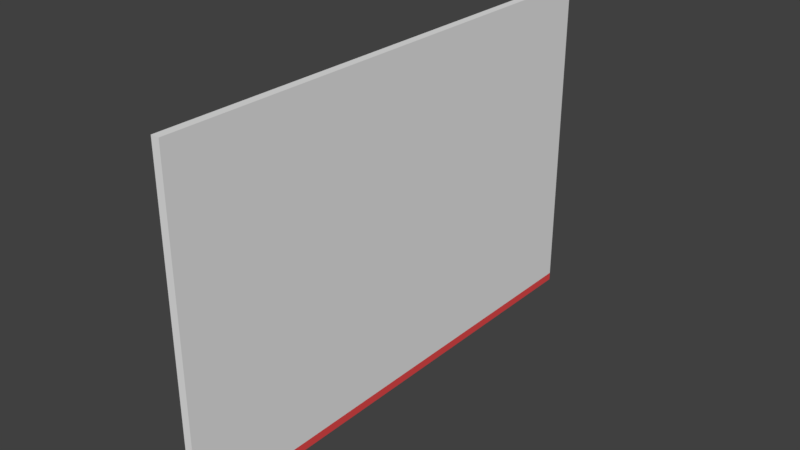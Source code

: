 # Source: West-Wall-SHOP.blend  (saved by Blender 2.79.0; exported with 4.5.12 LTS)
import bpy
from mathutils import Matrix  # noqa: F401  (used for matrix-valued properties, if any)

bpy.ops.wm.read_factory_settings(use_empty=True)
scene = bpy.context.scene
scene.name = 'Scene'

# ---- collections
col_collection_1 = bpy.data.collections.new('Collection 1'); scene.collection.children.link(col_collection_1)

# ---- materials (node trees are filled in below, after node groups)
mat_outline = bpy.data.materials.new('Outline')
mat_outline.alpha_threshold = 0.0
mat_outline.use_transparent_shadow = False
mat_outline.diffuse_color = (0.8, 0.07189, 0.07332, 1.0)
mat_outline.roughness = 0.5
mat_material_001 = bpy.data.materials.new('Material.001')
mat_material_001.alpha_threshold = 0.0
mat_material_001.use_transparent_shadow = False
mat_material_001.roughness = 0.5

# ---- material node trees

# ---- world
world_world = bpy.data.worlds.new('World'); scene.world = world_world
world_world.color = (0.05088, 0.05088, 0.05088)
world_world.use_sun_shadow = False
world_world.sun_shadow_jitter_overblur = 0.0
world_world.cycles.sampling_method = 'MANUAL'

# ---- meshes
me_cube_001 = bpy.data.meshes.new('Cube.001')
me_cube_001.from_pydata([(0.0, 0.0, 0.0), (0.0, 0.0, 6.241), (0.0, 9.541, 0.0), (0.0, 9.541, 6.241), (0.1523, 0.0, 0.0), (0.1523, 0.0, 6.241), (0.1523, 9.541, 0.0), (0.1523, 9.541, 6.241), (0.0, 0.0, 0.1525), (0.0, 9.541, 0.1525), (0.1523, 9.541, 0.1525), (0.1523, 0.0, 0.1525)], [], [(8, 1, 3, 9), (9, 3, 7, 10), (10, 7, 5, 11), (11, 5, 1, 8), (2, 6, 4, 0), (7, 3, 1, 5), (4, 11, 8, 0), (6, 10, 11, 4), (2, 9, 10, 6), (0, 8, 9, 2)])
me_cube_001.polygons.foreach_set('material_index', [1, 1, 1, 1, 1, 1, 0, 0, 0, 0])
_uv = me_cube_001.uv_layers.new(name='UVMap')
_uv.uv.foreach_set('vector', [0.0001395, 0.3962, 0.0001395, 0.0001395, 0.6207, 0.0001395, 0.6207, 0.3962, 0.5932, 0.7927, 0.9999, 0.7927, 0.9999, 0.8029, 0.5932, 0.8029, 0.6207, 0.3964, 0.6207, 0.7925, 0.0001395, 0.7925, 0.0001396, 0.3964, 0.6309, 0.01006, 0.6309, 0.4061, 0.621, 0.4061, 0.621, 0.01006, 0.5831, 0.7927, 0.5831, 0.8029, 0.0001395, 0.8038, 0.0001395, 0.7936, 0.5937, 0.8254, 0.5937, 0.8357, 0.0001395, 0.8357, 0.000155, 0.8254, 0.6309, 0.0001395, 0.6309, 0.01006, 0.621, 0.01006, 0.621, 0.0001395, 0.594, 0.8147, 0.594, 0.8251, 0.0001395, 0.8251, 0.0001548, 0.8147, 0.5831, 0.7927, 0.5932, 0.7927, 0.5932, 0.8029, 0.5831, 0.8029, 0.0001395, 0.8144, 0.0001548, 0.8041, 0.594, 0.8041, 0.594, 0.8144])
me_cube_001.materials.append(mat_outline)
me_cube_001.materials.append(mat_material_001)
me_cube_001.use_remesh_preserve_volume = False
me_cube_001.use_remesh_preserve_attributes = False
me_cube_001.use_mirror_vertex_groups = False
me_cube_001.update()

# ---- objects
ob_cube = bpy.data.objects.new('Cube', me_cube_001)

# ---- transforms, parenting, visibility, modifiers, constraints
ob_cube.location = (0.0, 0.0, 0.0)
ob_cube.lineart.crease_threshold = 0.0

# ---- collection membership
col_collection_1.objects.link(ob_cube)

# ---- scene / render settings (as saved in the file)
scene.frame_start = 1; scene.frame_end = 250; scene.frame_set(1)
scene.render.engine = 'BLENDER_EEVEE_NEXT'
scene.render.resolution_percentage = 50
scene.render.dither_intensity = 0.0
scene.cycles.use_denoising = False
scene.cycles.samples = 128
scene.cycles.sampling_pattern = 'TABULATED_SOBOL'
scene.cycles.use_adaptive_sampling = False
scene.cycles.use_light_tree = False
scene.cycles.blur_glossy = 0.0
scene.cycles.sample_clamp_indirect = 0.0
scene.view_settings.view_transform = 'Standard'
bpy.context.view_layer.update()

# ---- added for rendering (the .blend has no active camera and no usable light): camera, sun
cam_auto = bpy.data.cameras.new('AutoCamera')
cam_auto.lens = 50.0
cam_auto.sensor_width = 36.0
cam_auto.clip_end = 1000.0
ob_auto_camera = bpy.data.objects.new('AutoCamera', cam_auto)
scene.collection.objects.link(ob_auto_camera)
ob_auto_camera.location = (10.6251, -7.88838, 11.5595)
ob_auto_camera.rotation_euler = (1.09748, -7.21219e-08, 0.694738)
scene.camera = ob_auto_camera
light_auto_sun = bpy.data.lights.new('AutoSun', 'SUN')
light_auto_sun.energy = 3.0
light_auto_sun.angle = 0.0523599
ob_auto_sun = bpy.data.objects.new('AutoSun', light_auto_sun)
scene.collection.objects.link(ob_auto_sun)
ob_auto_sun.rotation_euler = (0.872665, 0.174533, 0.523599)
bpy.context.view_layer.update()
